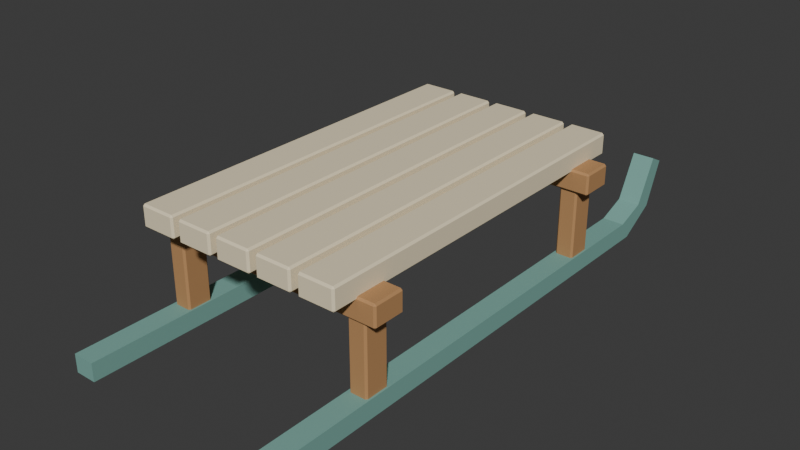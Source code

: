 # Source: source.blend  (saved by Blender 4.3.34; exported with 4.5.12 LTS)
import bpy
from mathutils import Matrix  # noqa: F401  (used for matrix-valued properties, if any)

bpy.ops.wm.read_factory_settings(use_empty=True)
scene = bpy.context.scene
scene.name = 'Scene'

# ---- collections
col_collection = bpy.data.collections.new('Collection'); scene.collection.children.link(col_collection)

# ---- materials (node trees are filled in below, after node groups)
mat_teal = bpy.data.materials.new('teal')
mat_teal.diffuse_color = (0.19, 0.4, 0.35, 1.0)
mat_honey = bpy.data.materials.new('honey')
mat_honey.diffuse_color = (0.48, 0.255, 0.105, 1.0)
mat_sand = bpy.data.materials.new('sand')
mat_sand.diffuse_color = (0.86, 0.75, 0.52, 1.0)

# ---- material node trees
mat_teal.use_nodes = True; mat_teal.node_tree.nodes.clear()
_N = mat_teal.node_tree.nodes; _L = mat_teal.node_tree.links
n0 = _N.new('ShaderNodeBsdfPrincipled'); n0.name = 'Principled BSDF'; n0.location = (10, 300)
n0.inputs[0].default_value = (0.19, 0.4, 0.35, 1.0)
n0.inputs[2].default_value = 0.83
n1 = _N.new('ShaderNodeOutputMaterial'); n1.name = 'Material Output'; n1.location = (300, 300)
_L.new(n0.outputs[0], n1.inputs[0])
n1.is_active_output = True
mat_honey.use_nodes = True; mat_honey.node_tree.nodes.clear()
_N = mat_honey.node_tree.nodes; _L = mat_honey.node_tree.links
n0 = _N.new('ShaderNodeBsdfPrincipled'); n0.name = 'Principled BSDF'; n0.location = (10, 300)
n0.inputs[0].default_value = (0.48, 0.255, 0.105, 1.0)
n0.inputs[2].default_value = 0.83
n1 = _N.new('ShaderNodeOutputMaterial'); n1.name = 'Material Output'; n1.location = (300, 300)
_L.new(n0.outputs[0], n1.inputs[0])
n1.is_active_output = True
mat_sand.use_nodes = True; mat_sand.node_tree.nodes.clear()
_N = mat_sand.node_tree.nodes; _L = mat_sand.node_tree.links
n0 = _N.new('ShaderNodeBsdfPrincipled'); n0.name = 'Principled BSDF'; n0.location = (10, 300)
n0.inputs[0].default_value = (0.86, 0.75, 0.52, 1.0)
n0.inputs[2].default_value = 0.83
n1 = _N.new('ShaderNodeOutputMaterial'); n1.name = 'Material Output'; n1.location = (300, 300)
_L.new(n0.outputs[0], n1.inputs[0])
n1.is_active_output = True

# ---- world
world_world = bpy.data.worlds.new('World'); scene.world = world_world
world_world.use_nodes = True; world_world.node_tree.nodes.clear()
_N = world_world.node_tree.nodes; _L = world_world.node_tree.links
n0 = _N.new('ShaderNodeOutputWorld'); n0.name = 'World Output'; n0.location = (300, 300)
n1 = _N.new('ShaderNodeBackground'); n1.name = 'Background'; n1.location = (10, 300)
n1.inputs[0].default_value = (0.05088, 0.05088, 0.05088, 1.0)
_L.new(n1.outputs[0], n0.inputs[0])
n0.is_active_output = True
world_world.color = (0.05088, 0.05088, 0.05088)
world_world.sun_shadow_jitter_overblur = 0.0

# ---- meshes
me_upturned_runner = bpy.data.meshes.new('Upturned runner')
me_upturned_runner.from_pydata([(-0.31, -0.76, 0.0), (-0.31, 0.61, 0.0), (-0.31, 0.71, 0.06), (-0.31, 0.76, 0.18), (-0.31, 0.72, 0.2), (-0.31, 0.66, 0.08), (-0.31, 0.58, 0.05), (-0.31, -0.76, 0.05), (-0.25, -0.76, 0.0), (-0.25, 0.61, 0.0), (-0.25, 0.71, 0.06), (-0.25, 0.76, 0.18), (-0.25, 0.72, 0.2), (-0.25, 0.66, 0.08), (-0.25, 0.58, 0.05), (-0.25, -0.76, 0.05)], [], [(7, 6, 5, 4, 3, 2, 1, 0), (8, 9, 10, 11, 12, 13, 14, 15), (0, 1, 9, 8), (1, 2, 10, 9), (2, 3, 11, 10), (3, 4, 12, 11), (4, 5, 13, 12), (5, 6, 14, 13), (6, 7, 15, 14), (7, 0, 8, 15)])
me_upturned_runner.materials.append(mat_teal)
me_upturned_runner.update()
me_upturned_runner_001 = bpy.data.meshes.new('Upturned runner.001')
me_upturned_runner_001.from_pydata([(0.25, -0.76, 0.0), (0.25, 0.61, 0.0), (0.25, 0.71, 0.06), (0.25, 0.76, 0.18), (0.25, 0.72, 0.2), (0.25, 0.66, 0.08), (0.25, 0.58, 0.05), (0.25, -0.76, 0.05), (0.31, -0.76, 0.0), (0.31, 0.61, 0.0), (0.31, 0.71, 0.06), (0.31, 0.76, 0.18), (0.31, 0.72, 0.2), (0.31, 0.66, 0.08), (0.31, 0.58, 0.05), (0.31, -0.76, 0.05)], [], [(7, 6, 5, 4, 3, 2, 1, 0), (8, 9, 10, 11, 12, 13, 14, 15), (0, 1, 9, 8), (1, 2, 10, 9), (2, 3, 11, 10), (3, 4, 12, 11), (4, 5, 13, 12), (5, 6, 14, 13), (6, 7, 15, 14), (7, 0, 8, 15)])
me_upturned_runner_001.materials.append(mat_teal)
me_upturned_runner_001.update()
me_cube_001 = bpy.data.meshes.new('Cube.001')
me_cube_001.from_pydata([(-0.3, -0.47, 0.04), (-0.3, -0.475, 0.045), (-0.305, -0.47, 0.045), (-0.3, -0.475, 0.275), (-0.3, -0.47, 0.28), (-0.305, -0.47, 0.275), (-0.3, -0.41, 0.04), (-0.305, -0.41, 0.045), (-0.3, -0.405, 0.045), (-0.3, -0.41, 0.28), (-0.3, -0.405, 0.275), (-0.305, -0.41, 0.275), (-0.26, -0.47, 0.04), (-0.255, -0.47, 0.045), (-0.26, -0.475, 0.045), (-0.26, -0.47, 0.28), (-0.26, -0.475, 0.275), (-0.255, -0.47, 0.275), (-0.26, -0.41, 0.04), (-0.26, -0.405, 0.045), (-0.255, -0.41, 0.045), (-0.26, -0.41, 0.28), (-0.255, -0.41, 0.275), (-0.26, -0.405, 0.275)], [], [(14, 16, 3, 1), (20, 22, 17, 13), (21, 9, 4, 15), (2, 5, 11, 7), (8, 10, 23, 19), (0, 1, 2), (3, 4, 5), (6, 7, 8), (9, 10, 11), (12, 13, 14), (15, 16, 17), (18, 19, 20), (21, 22, 23), (6, 0, 2, 7), (1, 3, 5, 2), (4, 9, 11, 5), (10, 8, 7, 11), (18, 6, 8, 19), (9, 21, 23, 10), (22, 20, 19, 23), (12, 18, 20, 13), (21, 15, 17, 22), (16, 14, 13, 17), (0, 12, 14, 1), (15, 4, 3, 16), (6, 18, 12, 0)])
_uv = me_cube_001.uv_layers.new(name='UVMap')
_uv.uv.foreach_set('vector', [0.3802, 0.775, 0.6198, 0.775, 0.6198, 0.975, 0.3802, 0.975, 0.3802, 0.5179, 0.6198, 0.5179, 0.6198, 0.7321, 0.3802, 0.7321, 0.65, 0.5179, 0.85, 0.5179, 0.85, 0.7321, 0.65, 0.7321, 0.3802, 0.01786, 0.6198, 0.01786, 0.6198, 0.2321, 0.3802, 0.2321, 0.3802, 0.275, 0.6198, 0.275, 0.6198, 0.475, 0.3802, 0.475, 0.15, 0.7321, 0.15, 0.75, 0.125, 0.7321, 0.6198, 0.975, 0.625, 0.975, 0.6198, 1.0, 0.15, 0.5179, 0.125, 0.5179, 0.15, 0.5, 0.625, 0.275, 0.6198, 0.275, 0.6198, 0.25, 0.35, 0.7321, 0.375, 0.7321, 0.35, 0.75, 0.625, 0.775, 0.6198, 0.775, 0.6198, 0.75, 0.35, 0.5179, 0.35, 0.5, 0.375, 0.5179, 0.625, 0.5179, 0.6198, 0.5179, 0.6198, 0.5, 0.15, 0.5179, 0.15, 0.7321, 0.125, 0.7321, 0.125, 0.5179, 0.3802, 0.0, 0.6198, 0.0, 0.6198, 0.01786, 0.3802, 0.01786, 0.625, 0.01786, 0.625, 0.2321, 0.6198, 0.2321, 0.6198, 0.01786, 0.6198, 0.275, 0.3802, 0.275, 0.3802, 0.2321, 0.6198, 0.2321, 0.35, 0.5179, 0.15, 0.5179, 0.15, 0.5, 0.35, 0.5, 0.625, 0.275, 0.625, 0.475, 0.6198, 0.475, 0.6198, 0.275, 0.6198, 0.5179, 0.3802, 0.5179, 0.3802, 0.475, 0.6198, 0.475, 0.35, 0.7321, 0.35, 0.5179, 0.3802, 0.5179, 0.3802, 0.7321, 0.65, 0.5179, 0.65, 0.7321, 0.6198, 0.7321, 0.6198, 0.5179, 0.6198, 0.775, 0.3802, 0.775, 0.3802, 0.7321, 0.6198, 0.7321, 0.15, 0.7321, 0.35, 0.7321, 0.35, 0.75, 0.15, 0.75, 0.625, 0.775, 0.625, 0.975, 0.6198, 0.975, 0.6198, 0.775, 0.15, 0.5179, 0.35, 0.5179, 0.35, 0.7321, 0.15, 0.7321])
me_cube_001.materials.append(mat_honey)
me_cube_001.update()
me_cube_002 = bpy.data.meshes.new('Cube.002')
me_cube_002.from_pydata([(-0.3, 0.33, 0.04), (-0.3, 0.325, 0.045), (-0.305, 0.33, 0.045), (-0.3, 0.325, 0.275), (-0.3, 0.33, 0.28), (-0.305, 0.33, 0.275), (-0.3, 0.39, 0.04), (-0.305, 0.39, 0.045), (-0.3, 0.395, 0.045), (-0.3, 0.39, 0.28), (-0.3, 0.395, 0.275), (-0.305, 0.39, 0.275), (-0.26, 0.33, 0.04), (-0.255, 0.33, 0.045), (-0.26, 0.325, 0.045), (-0.26, 0.33, 0.28), (-0.26, 0.325, 0.275), (-0.255, 0.33, 0.275), (-0.26, 0.39, 0.04), (-0.26, 0.395, 0.045), (-0.255, 0.39, 0.045), (-0.26, 0.39, 0.28), (-0.255, 0.39, 0.275), (-0.26, 0.395, 0.275)], [], [(14, 16, 3, 1), (20, 22, 17, 13), (21, 9, 4, 15), (2, 5, 11, 7), (8, 10, 23, 19), (0, 1, 2), (3, 4, 5), (6, 7, 8), (9, 10, 11), (12, 13, 14), (15, 16, 17), (18, 19, 20), (21, 22, 23), (6, 0, 2, 7), (1, 3, 5, 2), (4, 9, 11, 5), (10, 8, 7, 11), (18, 6, 8, 19), (9, 21, 23, 10), (22, 20, 19, 23), (12, 18, 20, 13), (21, 15, 17, 22), (16, 14, 13, 17), (0, 12, 14, 1), (15, 4, 3, 16), (6, 18, 12, 0)])
_uv = me_cube_002.uv_layers.new(name='UVMap')
_uv.uv.foreach_set('vector', [0.3802, 0.775, 0.6198, 0.775, 0.6198, 0.975, 0.3802, 0.975, 0.3802, 0.5179, 0.6198, 0.5179, 0.6198, 0.7321, 0.3802, 0.7321, 0.65, 0.5179, 0.85, 0.5179, 0.85, 0.7321, 0.65, 0.7321, 0.3802, 0.01786, 0.6198, 0.01786, 0.6198, 0.2321, 0.3802, 0.2321, 0.3802, 0.275, 0.6198, 0.275, 0.6198, 0.475, 0.3802, 0.475, 0.15, 0.7321, 0.15, 0.75, 0.125, 0.7321, 0.6198, 0.975, 0.625, 0.975, 0.6198, 1.0, 0.15, 0.5179, 0.125, 0.5179, 0.15, 0.5, 0.625, 0.275, 0.6198, 0.275, 0.6198, 0.25, 0.35, 0.7321, 0.375, 0.7321, 0.35, 0.75, 0.625, 0.775, 0.6198, 0.775, 0.6198, 0.75, 0.35, 0.5179, 0.35, 0.5, 0.375, 0.5179, 0.625, 0.5179, 0.6198, 0.5179, 0.6198, 0.5, 0.15, 0.5179, 0.15, 0.7321, 0.125, 0.7321, 0.125, 0.5179, 0.3802, 0.0, 0.6198, 0.0, 0.6198, 0.01786, 0.3802, 0.01786, 0.625, 0.01786, 0.625, 0.2321, 0.6198, 0.2321, 0.6198, 0.01786, 0.6198, 0.275, 0.3802, 0.275, 0.3802, 0.2321, 0.6198, 0.2321, 0.35, 0.5179, 0.15, 0.5179, 0.15, 0.5, 0.35, 0.5, 0.625, 0.275, 0.625, 0.475, 0.6198, 0.475, 0.6198, 0.275, 0.6198, 0.5179, 0.3802, 0.5179, 0.3802, 0.475, 0.6198, 0.475, 0.35, 0.7321, 0.35, 0.5179, 0.3802, 0.5179, 0.3802, 0.7321, 0.65, 0.5179, 0.65, 0.7321, 0.6198, 0.7321, 0.6198, 0.5179, 0.6198, 0.775, 0.3802, 0.775, 0.3802, 0.7321, 0.6198, 0.7321, 0.15, 0.7321, 0.35, 0.7321, 0.35, 0.75, 0.15, 0.75, 0.625, 0.775, 0.625, 0.975, 0.6198, 0.975, 0.6198, 0.775, 0.15, 0.5179, 0.35, 0.5179, 0.35, 0.7321, 0.15, 0.7321])
me_cube_002.materials.append(mat_honey)
me_cube_002.update()
me_cube_003 = bpy.data.meshes.new('Cube.003')
me_cube_003.from_pydata([(0.26, -0.47, 0.04), (0.26, -0.475, 0.045), (0.255, -0.47, 0.045), (0.26, -0.475, 0.275), (0.26, -0.47, 0.28), (0.255, -0.47, 0.275), (0.26, -0.41, 0.04), (0.255, -0.41, 0.045), (0.26, -0.405, 0.045), (0.26, -0.41, 0.28), (0.26, -0.405, 0.275), (0.255, -0.41, 0.275), (0.3, -0.47, 0.04), (0.305, -0.47, 0.045), (0.3, -0.475, 0.045), (0.3, -0.47, 0.28), (0.3, -0.475, 0.275), (0.305, -0.47, 0.275), (0.3, -0.41, 0.04), (0.3, -0.405, 0.045), (0.305, -0.41, 0.045), (0.3, -0.41, 0.28), (0.305, -0.41, 0.275), (0.3, -0.405, 0.275)], [], [(14, 16, 3, 1), (20, 22, 17, 13), (21, 9, 4, 15), (2, 5, 11, 7), (8, 10, 23, 19), (0, 1, 2), (3, 4, 5), (6, 7, 8), (9, 10, 11), (12, 13, 14), (15, 16, 17), (18, 19, 20), (21, 22, 23), (6, 0, 2, 7), (1, 3, 5, 2), (4, 9, 11, 5), (10, 8, 7, 11), (18, 6, 8, 19), (9, 21, 23, 10), (22, 20, 19, 23), (12, 18, 20, 13), (21, 15, 17, 22), (16, 14, 13, 17), (0, 12, 14, 1), (15, 4, 3, 16), (6, 18, 12, 0)])
_uv = me_cube_003.uv_layers.new(name='UVMap')
_uv.uv.foreach_set('vector', [0.3802, 0.775, 0.6198, 0.775, 0.6198, 0.975, 0.3802, 0.975, 0.3802, 0.5179, 0.6198, 0.5179, 0.6198, 0.7321, 0.3802, 0.7321, 0.65, 0.5179, 0.85, 0.5179, 0.85, 0.7321, 0.65, 0.7321, 0.3802, 0.01786, 0.6198, 0.01786, 0.6198, 0.2321, 0.3802, 0.2321, 0.3802, 0.275, 0.6198, 0.275, 0.6198, 0.475, 0.3802, 0.475, 0.15, 0.7321, 0.15, 0.75, 0.125, 0.7321, 0.6198, 0.975, 0.625, 0.975, 0.6198, 1.0, 0.15, 0.5179, 0.125, 0.5179, 0.15, 0.5, 0.625, 0.275, 0.6198, 0.275, 0.6198, 0.25, 0.35, 0.7321, 0.375, 0.7321, 0.35, 0.75, 0.625, 0.775, 0.6198, 0.775, 0.6198, 0.75, 0.35, 0.5179, 0.35, 0.5, 0.375, 0.5179, 0.625, 0.5179, 0.6198, 0.5179, 0.6198, 0.5, 0.15, 0.5179, 0.15, 0.7321, 0.125, 0.7321, 0.125, 0.5179, 0.3802, 0.0, 0.6198, 0.0, 0.6198, 0.01786, 0.3802, 0.01786, 0.625, 0.01786, 0.625, 0.2321, 0.6198, 0.2321, 0.6198, 0.01786, 0.6198, 0.275, 0.3802, 0.275, 0.3802, 0.2321, 0.6198, 0.2321, 0.35, 0.5179, 0.15, 0.5179, 0.15, 0.5, 0.35, 0.5, 0.625, 0.275, 0.625, 0.475, 0.6198, 0.475, 0.6198, 0.275, 0.6198, 0.5179, 0.3802, 0.5179, 0.3802, 0.475, 0.6198, 0.475, 0.35, 0.7321, 0.35, 0.5179, 0.3802, 0.5179, 0.3802, 0.7321, 0.65, 0.5179, 0.65, 0.7321, 0.6198, 0.7321, 0.6198, 0.5179, 0.6198, 0.775, 0.3802, 0.775, 0.3802, 0.7321, 0.6198, 0.7321, 0.15, 0.7321, 0.35, 0.7321, 0.35, 0.75, 0.15, 0.75, 0.625, 0.775, 0.625, 0.975, 0.6198, 0.975, 0.6198, 0.775, 0.15, 0.5179, 0.35, 0.5179, 0.35, 0.7321, 0.15, 0.7321])
me_cube_003.materials.append(mat_honey)
me_cube_003.update()
me_cube_004 = bpy.data.meshes.new('Cube.004')
me_cube_004.from_pydata([(0.26, 0.33, 0.04), (0.26, 0.325, 0.045), (0.255, 0.33, 0.045), (0.26, 0.325, 0.275), (0.26, 0.33, 0.28), (0.255, 0.33, 0.275), (0.26, 0.39, 0.04), (0.255, 0.39, 0.045), (0.26, 0.395, 0.045), (0.26, 0.39, 0.28), (0.26, 0.395, 0.275), (0.255, 0.39, 0.275), (0.3, 0.33, 0.04), (0.305, 0.33, 0.045), (0.3, 0.325, 0.045), (0.3, 0.33, 0.28), (0.3, 0.325, 0.275), (0.305, 0.33, 0.275), (0.3, 0.39, 0.04), (0.3, 0.395, 0.045), (0.305, 0.39, 0.045), (0.3, 0.39, 0.28), (0.305, 0.39, 0.275), (0.3, 0.395, 0.275)], [], [(14, 16, 3, 1), (20, 22, 17, 13), (21, 9, 4, 15), (2, 5, 11, 7), (8, 10, 23, 19), (0, 1, 2), (3, 4, 5), (6, 7, 8), (9, 10, 11), (12, 13, 14), (15, 16, 17), (18, 19, 20), (21, 22, 23), (6, 0, 2, 7), (1, 3, 5, 2), (4, 9, 11, 5), (10, 8, 7, 11), (18, 6, 8, 19), (9, 21, 23, 10), (22, 20, 19, 23), (12, 18, 20, 13), (21, 15, 17, 22), (16, 14, 13, 17), (0, 12, 14, 1), (15, 4, 3, 16), (6, 18, 12, 0)])
_uv = me_cube_004.uv_layers.new(name='UVMap')
_uv.uv.foreach_set('vector', [0.3802, 0.775, 0.6198, 0.775, 0.6198, 0.975, 0.3802, 0.975, 0.3802, 0.5179, 0.6198, 0.5179, 0.6198, 0.7321, 0.3802, 0.7321, 0.65, 0.5179, 0.85, 0.5179, 0.85, 0.7321, 0.65, 0.7321, 0.3802, 0.01786, 0.6198, 0.01786, 0.6198, 0.2321, 0.3802, 0.2321, 0.3802, 0.275, 0.6198, 0.275, 0.6198, 0.475, 0.3802, 0.475, 0.15, 0.7321, 0.15, 0.75, 0.125, 0.7321, 0.6198, 0.975, 0.625, 0.975, 0.6198, 1.0, 0.15, 0.5179, 0.125, 0.5179, 0.15, 0.5, 0.625, 0.275, 0.6198, 0.275, 0.6198, 0.25, 0.35, 0.7321, 0.375, 0.7321, 0.35, 0.75, 0.625, 0.775, 0.6198, 0.775, 0.6198, 0.75, 0.35, 0.5179, 0.35, 0.5, 0.375, 0.5179, 0.625, 0.5179, 0.6198, 0.5179, 0.6198, 0.5, 0.15, 0.5179, 0.15, 0.7321, 0.125, 0.7321, 0.125, 0.5179, 0.3802, 0.0, 0.6198, 0.0, 0.6198, 0.01786, 0.3802, 0.01786, 0.625, 0.01786, 0.625, 0.2321, 0.6198, 0.2321, 0.6198, 0.01786, 0.6198, 0.275, 0.3802, 0.275, 0.3802, 0.2321, 0.6198, 0.2321, 0.35, 0.5179, 0.15, 0.5179, 0.15, 0.5, 0.35, 0.5, 0.625, 0.275, 0.625, 0.475, 0.6198, 0.475, 0.6198, 0.275, 0.6198, 0.5179, 0.3802, 0.5179, 0.3802, 0.475, 0.6198, 0.475, 0.35, 0.7321, 0.35, 0.5179, 0.3802, 0.5179, 0.3802, 0.7321, 0.65, 0.5179, 0.65, 0.7321, 0.6198, 0.7321, 0.6198, 0.5179, 0.6198, 0.775, 0.3802, 0.775, 0.3802, 0.7321, 0.6198, 0.7321, 0.15, 0.7321, 0.35, 0.7321, 0.35, 0.75, 0.15, 0.75, 0.625, 0.775, 0.625, 0.975, 0.6198, 0.975, 0.6198, 0.775, 0.15, 0.5179, 0.35, 0.5179, 0.35, 0.7321, 0.15, 0.7321])
me_cube_004.materials.append(mat_honey)
me_cube_004.update()
me_cube_005 = bpy.data.meshes.new('Cube.005')
me_cube_005.from_pydata([(-0.335, -0.48, 0.24), (-0.335, -0.485, 0.245), (-0.34, -0.48, 0.245), (-0.335, -0.485, 0.295), (-0.335, -0.48, 0.3), (-0.34, -0.48, 0.295), (-0.335, -0.4, 0.24), (-0.34, -0.4, 0.245), (-0.335, -0.395, 0.245), (-0.335, -0.4, 0.3), (-0.335, -0.395, 0.295), (-0.34, -0.4, 0.295), (0.335, -0.48, 0.24), (0.34, -0.48, 0.245), (0.335, -0.485, 0.245), (0.335, -0.48, 0.3), (0.335, -0.485, 0.295), (0.34, -0.48, 0.295), (0.335, -0.4, 0.24), (0.335, -0.395, 0.245), (0.34, -0.4, 0.245), (0.335, -0.4, 0.3), (0.34, -0.4, 0.295), (0.335, -0.395, 0.295)], [], [(14, 16, 3, 1), (20, 22, 17, 13), (21, 9, 4, 15), (2, 5, 11, 7), (8, 10, 23, 19), (0, 1, 2), (3, 4, 5), (6, 7, 8), (9, 10, 11), (12, 13, 14), (15, 16, 17), (18, 19, 20), (21, 22, 23), (6, 0, 2, 7), (1, 3, 5, 2), (4, 9, 11, 5), (10, 8, 7, 11), (18, 6, 8, 19), (9, 21, 23, 10), (22, 20, 19, 23), (12, 18, 20, 13), (21, 15, 17, 22), (16, 14, 13, 17), (0, 12, 14, 1), (15, 4, 3, 16), (6, 18, 12, 0)])
_uv = me_cube_005.uv_layers.new(name='UVMap')
_uv.uv.foreach_set('vector', [0.3958, 0.7518, 0.6042, 0.7518, 0.6042, 0.9982, 0.3958, 0.9982, 0.3958, 0.5139, 0.6042, 0.5139, 0.6042, 0.7361, 0.3958, 0.7361, 0.6268, 0.5139, 0.8732, 0.5139, 0.8732, 0.7361, 0.6268, 0.7361, 0.3958, 0.01389, 0.6042, 0.01389, 0.6042, 0.2361, 0.3958, 0.2361, 0.3958, 0.2518, 0.6042, 0.2518, 0.6042, 0.4982, 0.3958, 0.4982, 0.1268, 0.7361, 0.1268, 0.75, 0.125, 0.7361, 0.6042, 0.9982, 0.625, 0.9982, 0.6042, 1.0, 0.1268, 0.5139, 0.125, 0.5139, 0.1268, 0.5, 0.625, 0.2518, 0.6042, 0.2518, 0.6042, 0.25, 0.3732, 0.7361, 0.375, 0.7361, 0.3732, 0.75, 0.625, 0.7518, 0.6042, 0.7518, 0.6042, 0.75, 0.3732, 0.5139, 0.3732, 0.5, 0.375, 0.5139, 0.625, 0.5139, 0.6042, 0.5139, 0.6042, 0.5, 0.1268, 0.5139, 0.1268, 0.7361, 0.125, 0.7361, 0.125, 0.5139, 0.3958, 0.0, 0.6042, 0.0, 0.6042, 0.01389, 0.3958, 0.01389, 0.625, 0.01389, 0.625, 0.2361, 0.6042, 0.2361, 0.6042, 0.01389, 0.6042, 0.2518, 0.3958, 0.2518, 0.3958, 0.2361, 0.6042, 0.2361, 0.3732, 0.5139, 0.1268, 0.5139, 0.1268, 0.5, 0.3732, 0.5, 0.625, 0.2518, 0.625, 0.4982, 0.6042, 0.4982, 0.6042, 0.2518, 0.6042, 0.5139, 0.3958, 0.5139, 0.3958, 0.4982, 0.6042, 0.4982, 0.3732, 0.7361, 0.3732, 0.5139, 0.3958, 0.5139, 0.3958, 0.7361, 0.6268, 0.5139, 0.6268, 0.7361, 0.6042, 0.7361, 0.6042, 0.5139, 0.6042, 0.7518, 0.3958, 0.7518, 0.3958, 0.7361, 0.6042, 0.7361, 0.1268, 0.7361, 0.3732, 0.7361, 0.3732, 0.75, 0.1268, 0.75, 0.625, 0.7518, 0.625, 0.9982, 0.6042, 0.9982, 0.6042, 0.7518, 0.1268, 0.5139, 0.3732, 0.5139, 0.3732, 0.7361, 0.1268, 0.7361])
me_cube_005.materials.append(mat_honey)
me_cube_005.update()
me_cube_006 = bpy.data.meshes.new('Cube.006')
me_cube_006.from_pydata([(-0.335, 0.32, 0.24), (-0.335, 0.315, 0.245), (-0.34, 0.32, 0.245), (-0.335, 0.315, 0.295), (-0.335, 0.32, 0.3), (-0.34, 0.32, 0.295), (-0.335, 0.4, 0.24), (-0.34, 0.4, 0.245), (-0.335, 0.405, 0.245), (-0.335, 0.4, 0.3), (-0.335, 0.405, 0.295), (-0.34, 0.4, 0.295), (0.335, 0.32, 0.24), (0.34, 0.32, 0.245), (0.335, 0.315, 0.245), (0.335, 0.32, 0.3), (0.335, 0.315, 0.295), (0.34, 0.32, 0.295), (0.335, 0.4, 0.24), (0.335, 0.405, 0.245), (0.34, 0.4, 0.245), (0.335, 0.4, 0.3), (0.34, 0.4, 0.295), (0.335, 0.405, 0.295)], [], [(14, 16, 3, 1), (20, 22, 17, 13), (21, 9, 4, 15), (2, 5, 11, 7), (8, 10, 23, 19), (0, 1, 2), (3, 4, 5), (6, 7, 8), (9, 10, 11), (12, 13, 14), (15, 16, 17), (18, 19, 20), (21, 22, 23), (6, 0, 2, 7), (1, 3, 5, 2), (4, 9, 11, 5), (10, 8, 7, 11), (18, 6, 8, 19), (9, 21, 23, 10), (22, 20, 19, 23), (12, 18, 20, 13), (21, 15, 17, 22), (16, 14, 13, 17), (0, 12, 14, 1), (15, 4, 3, 16), (6, 18, 12, 0)])
_uv = me_cube_006.uv_layers.new(name='UVMap')
_uv.uv.foreach_set('vector', [0.3958, 0.7518, 0.6042, 0.7518, 0.6042, 0.9982, 0.3958, 0.9982, 0.3958, 0.5139, 0.6042, 0.5139, 0.6042, 0.7361, 0.3958, 0.7361, 0.6268, 0.5139, 0.8732, 0.5139, 0.8732, 0.7361, 0.6268, 0.7361, 0.3958, 0.01389, 0.6042, 0.01389, 0.6042, 0.2361, 0.3958, 0.2361, 0.3958, 0.2518, 0.6042, 0.2518, 0.6042, 0.4982, 0.3958, 0.4982, 0.1268, 0.7361, 0.1268, 0.75, 0.125, 0.7361, 0.6042, 0.9982, 0.625, 0.9982, 0.6042, 1.0, 0.1268, 0.5139, 0.125, 0.5139, 0.1268, 0.5, 0.625, 0.2518, 0.6042, 0.2518, 0.6042, 0.25, 0.3732, 0.7361, 0.375, 0.7361, 0.3732, 0.75, 0.625, 0.7518, 0.6042, 0.7518, 0.6042, 0.75, 0.3732, 0.5139, 0.3732, 0.5, 0.375, 0.5139, 0.625, 0.5139, 0.6042, 0.5139, 0.6042, 0.5, 0.1268, 0.5139, 0.1268, 0.7361, 0.125, 0.7361, 0.125, 0.5139, 0.3958, 0.0, 0.6042, 0.0, 0.6042, 0.01389, 0.3958, 0.01389, 0.625, 0.01389, 0.625, 0.2361, 0.6042, 0.2361, 0.6042, 0.01389, 0.6042, 0.2518, 0.3958, 0.2518, 0.3958, 0.2361, 0.6042, 0.2361, 0.3732, 0.5139, 0.1268, 0.5139, 0.1268, 0.5, 0.3732, 0.5, 0.625, 0.2518, 0.625, 0.4982, 0.6042, 0.4982, 0.6042, 0.2518, 0.6042, 0.5139, 0.3958, 0.5139, 0.3958, 0.4982, 0.6042, 0.4982, 0.3732, 0.7361, 0.3732, 0.5139, 0.3958, 0.5139, 0.3958, 0.7361, 0.6268, 0.5139, 0.6268, 0.7361, 0.6042, 0.7361, 0.6042, 0.5139, 0.6042, 0.7518, 0.3958, 0.7518, 0.3958, 0.7361, 0.6042, 0.7361, 0.1268, 0.7361, 0.3732, 0.7361, 0.3732, 0.75, 0.1268, 0.75, 0.625, 0.7518, 0.625, 0.9982, 0.6042, 0.9982, 0.6042, 0.7518, 0.1268, 0.5139, 0.3732, 0.5139, 0.3732, 0.7361, 0.1268, 0.7361])
me_cube_006.materials.append(mat_honey)
me_cube_006.update()
me_cube_007 = bpy.data.meshes.new('Cube.007')
me_cube_007.from_pydata([(-0.285, -0.545, 0.29), (-0.285, -0.55, 0.295), (-0.29, -0.545, 0.295), (-0.285, -0.55, 0.345), (-0.285, -0.545, 0.35), (-0.29, -0.545, 0.345), (-0.285, 0.465, 0.29), (-0.29, 0.465, 0.295), (-0.285, 0.47, 0.295), (-0.285, 0.465, 0.35), (-0.285, 0.47, 0.345), (-0.29, 0.465, 0.345), (-0.195, -0.545, 0.29), (-0.19, -0.545, 0.295), (-0.195, -0.55, 0.295), (-0.195, -0.545, 0.35), (-0.195, -0.55, 0.345), (-0.19, -0.545, 0.345), (-0.195, 0.465, 0.29), (-0.195, 0.47, 0.295), (-0.19, 0.465, 0.295), (-0.195, 0.465, 0.35), (-0.19, 0.465, 0.345), (-0.195, 0.47, 0.345)], [], [(14, 16, 3, 1), (20, 22, 17, 13), (21, 9, 4, 15), (2, 5, 11, 7), (8, 10, 23, 19), (0, 1, 2), (3, 4, 5), (6, 7, 8), (9, 10, 11), (12, 13, 14), (15, 16, 17), (18, 19, 20), (21, 22, 23), (6, 0, 2, 7), (1, 3, 5, 2), (4, 9, 11, 5), (10, 8, 7, 11), (18, 6, 8, 19), (9, 21, 23, 10), (22, 20, 19, 23), (12, 18, 20, 13), (21, 15, 17, 22), (16, 14, 13, 17), (0, 12, 14, 1), (15, 4, 3, 16), (6, 18, 12, 0)])
_uv = me_cube_007.uv_layers.new(name='UVMap')
_uv.uv.foreach_set('vector', [0.3958, 0.7625, 0.6042, 0.7625, 0.6042, 0.9875, 0.3958, 0.9875, 0.3958, 0.5012, 0.6042, 0.5012, 0.6042, 0.7488, 0.3958, 0.7488, 0.6375, 0.5012, 0.8625, 0.5012, 0.8625, 0.7488, 0.6375, 0.7488, 0.3958, 0.001225, 0.6042, 0.001225, 0.6042, 0.2488, 0.3958, 0.2488, 0.3958, 0.2625, 0.6042, 0.2625, 0.6042, 0.4875, 0.3958, 0.4875, 0.1375, 0.7488, 0.1375, 0.75, 0.125, 0.7488, 0.6042, 0.9875, 0.625, 0.9875, 0.6042, 1.0, 0.1375, 0.5012, 0.125, 0.5012, 0.1375, 0.5, 0.625, 0.2625, 0.6042, 0.2625, 0.6042, 0.25, 0.3625, 0.7488, 0.375, 0.7488, 0.3625, 0.75, 0.625, 0.7625, 0.6042, 0.7625, 0.6042, 0.75, 0.3625, 0.5012, 0.3625, 0.5, 0.375, 0.5012, 0.625, 0.5012, 0.6042, 0.5012, 0.6042, 0.5, 0.1375, 0.5012, 0.1375, 0.7488, 0.125, 0.7488, 0.125, 0.5012, 0.3958, 0.0, 0.6042, 0.0, 0.6042, 0.001225, 0.3958, 0.001225, 0.625, 0.001225, 0.625, 0.2488, 0.6042, 0.2488, 0.6042, 0.001225, 0.6042, 0.2625, 0.3958, 0.2625, 0.3958, 0.2488, 0.6042, 0.2488, 0.3625, 0.5012, 0.1375, 0.5012, 0.1375, 0.5, 0.3625, 0.5, 0.625, 0.2625, 0.625, 0.4875, 0.6042, 0.4875, 0.6042, 0.2625, 0.6042, 0.5012, 0.3958, 0.5012, 0.3958, 0.4875, 0.6042, 0.4875, 0.3625, 0.7488, 0.3625, 0.5012, 0.3958, 0.5012, 0.3958, 0.7488, 0.6375, 0.5012, 0.6375, 0.7488, 0.6042, 0.7488, 0.6042, 0.5012, 0.6042, 0.7625, 0.3958, 0.7625, 0.3958, 0.7488, 0.6042, 0.7488, 0.1375, 0.7488, 0.3625, 0.7488, 0.3625, 0.75, 0.1375, 0.75, 0.625, 0.7625, 0.625, 0.9875, 0.6042, 0.9875, 0.6042, 0.7625, 0.1375, 0.5012, 0.3625, 0.5012, 0.3625, 0.7488, 0.1375, 0.7488])
me_cube_007.materials.append(mat_sand)
me_cube_007.update()
me_cube_008 = bpy.data.meshes.new('Cube.008')
me_cube_008.from_pydata([(-0.165, -0.545, 0.29), (-0.165, -0.55, 0.295), (-0.17, -0.545, 0.295), (-0.165, -0.55, 0.345), (-0.165, -0.545, 0.35), (-0.17, -0.545, 0.345), (-0.165, 0.465, 0.29), (-0.17, 0.465, 0.295), (-0.165, 0.47, 0.295), (-0.165, 0.465, 0.35), (-0.165, 0.47, 0.345), (-0.17, 0.465, 0.345), (-0.075, -0.545, 0.29), (-0.07, -0.545, 0.295), (-0.075, -0.55, 0.295), (-0.075, -0.545, 0.35), (-0.075, -0.55, 0.345), (-0.07, -0.545, 0.345), (-0.075, 0.465, 0.29), (-0.075, 0.47, 0.295), (-0.07, 0.465, 0.295), (-0.075, 0.465, 0.35), (-0.07, 0.465, 0.345), (-0.075, 0.47, 0.345)], [], [(14, 16, 3, 1), (20, 22, 17, 13), (21, 9, 4, 15), (2, 5, 11, 7), (8, 10, 23, 19), (0, 1, 2), (3, 4, 5), (6, 7, 8), (9, 10, 11), (12, 13, 14), (15, 16, 17), (18, 19, 20), (21, 22, 23), (6, 0, 2, 7), (1, 3, 5, 2), (4, 9, 11, 5), (10, 8, 7, 11), (18, 6, 8, 19), (9, 21, 23, 10), (22, 20, 19, 23), (12, 18, 20, 13), (21, 15, 17, 22), (16, 14, 13, 17), (0, 12, 14, 1), (15, 4, 3, 16), (6, 18, 12, 0)])
_uv = me_cube_008.uv_layers.new(name='UVMap')
_uv.uv.foreach_set('vector', [0.3958, 0.7625, 0.6042, 0.7625, 0.6042, 0.9875, 0.3958, 0.9875, 0.3958, 0.5012, 0.6042, 0.5012, 0.6042, 0.7488, 0.3958, 0.7488, 0.6375, 0.5012, 0.8625, 0.5012, 0.8625, 0.7488, 0.6375, 0.7488, 0.3958, 0.001225, 0.6042, 0.001225, 0.6042, 0.2488, 0.3958, 0.2488, 0.3958, 0.2625, 0.6042, 0.2625, 0.6042, 0.4875, 0.3958, 0.4875, 0.1375, 0.7488, 0.1375, 0.75, 0.125, 0.7488, 0.6042, 0.9875, 0.625, 0.9875, 0.6042, 1.0, 0.1375, 0.5012, 0.125, 0.5012, 0.1375, 0.5, 0.625, 0.2625, 0.6042, 0.2625, 0.6042, 0.25, 0.3625, 0.7488, 0.375, 0.7488, 0.3625, 0.75, 0.625, 0.7625, 0.6042, 0.7625, 0.6042, 0.75, 0.3625, 0.5012, 0.3625, 0.5, 0.375, 0.5012, 0.625, 0.5012, 0.6042, 0.5012, 0.6042, 0.5, 0.1375, 0.5012, 0.1375, 0.7488, 0.125, 0.7488, 0.125, 0.5012, 0.3958, 0.0, 0.6042, 0.0, 0.6042, 0.001225, 0.3958, 0.001225, 0.625, 0.001225, 0.625, 0.2488, 0.6042, 0.2488, 0.6042, 0.001225, 0.6042, 0.2625, 0.3958, 0.2625, 0.3958, 0.2488, 0.6042, 0.2488, 0.3625, 0.5012, 0.1375, 0.5012, 0.1375, 0.5, 0.3625, 0.5, 0.625, 0.2625, 0.625, 0.4875, 0.6042, 0.4875, 0.6042, 0.2625, 0.6042, 0.5012, 0.3958, 0.5012, 0.3958, 0.4875, 0.6042, 0.4875, 0.3625, 0.7488, 0.3625, 0.5012, 0.3958, 0.5012, 0.3958, 0.7488, 0.6375, 0.5012, 0.6375, 0.7488, 0.6042, 0.7488, 0.6042, 0.5012, 0.6042, 0.7625, 0.3958, 0.7625, 0.3958, 0.7488, 0.6042, 0.7488, 0.1375, 0.7488, 0.3625, 0.7488, 0.3625, 0.75, 0.1375, 0.75, 0.625, 0.7625, 0.625, 0.9875, 0.6042, 0.9875, 0.6042, 0.7625, 0.1375, 0.5012, 0.3625, 0.5012, 0.3625, 0.7488, 0.1375, 0.7488])
me_cube_008.materials.append(mat_sand)
me_cube_008.update()
me_cube_009 = bpy.data.meshes.new('Cube.009')
me_cube_009.from_pydata([(-0.045, -0.545, 0.29), (-0.045, -0.55, 0.295), (-0.05, -0.545, 0.295), (-0.045, -0.55, 0.345), (-0.045, -0.545, 0.35), (-0.05, -0.545, 0.345), (-0.045, 0.465, 0.29), (-0.05, 0.465, 0.295), (-0.045, 0.47, 0.295), (-0.045, 0.465, 0.35), (-0.045, 0.47, 0.345), (-0.05, 0.465, 0.345), (0.045, -0.545, 0.29), (0.05, -0.545, 0.295), (0.045, -0.55, 0.295), (0.045, -0.545, 0.35), (0.045, -0.55, 0.345), (0.05, -0.545, 0.345), (0.045, 0.465, 0.29), (0.045, 0.47, 0.295), (0.05, 0.465, 0.295), (0.045, 0.465, 0.35), (0.05, 0.465, 0.345), (0.045, 0.47, 0.345)], [], [(14, 16, 3, 1), (20, 22, 17, 13), (21, 9, 4, 15), (2, 5, 11, 7), (8, 10, 23, 19), (0, 1, 2), (3, 4, 5), (6, 7, 8), (9, 10, 11), (12, 13, 14), (15, 16, 17), (18, 19, 20), (21, 22, 23), (6, 0, 2, 7), (1, 3, 5, 2), (4, 9, 11, 5), (10, 8, 7, 11), (18, 6, 8, 19), (9, 21, 23, 10), (22, 20, 19, 23), (12, 18, 20, 13), (21, 15, 17, 22), (16, 14, 13, 17), (0, 12, 14, 1), (15, 4, 3, 16), (6, 18, 12, 0)])
_uv = me_cube_009.uv_layers.new(name='UVMap')
_uv.uv.foreach_set('vector', [0.3958, 0.7625, 0.6042, 0.7625, 0.6042, 0.9875, 0.3958, 0.9875, 0.3958, 0.5012, 0.6042, 0.5012, 0.6042, 0.7488, 0.3958, 0.7488, 0.6375, 0.5012, 0.8625, 0.5012, 0.8625, 0.7488, 0.6375, 0.7488, 0.3958, 0.001225, 0.6042, 0.001225, 0.6042, 0.2488, 0.3958, 0.2488, 0.3958, 0.2625, 0.6042, 0.2625, 0.6042, 0.4875, 0.3958, 0.4875, 0.1375, 0.7488, 0.1375, 0.75, 0.125, 0.7488, 0.6042, 0.9875, 0.625, 0.9875, 0.6042, 1.0, 0.1375, 0.5012, 0.125, 0.5012, 0.1375, 0.5, 0.625, 0.2625, 0.6042, 0.2625, 0.6042, 0.25, 0.3625, 0.7488, 0.375, 0.7488, 0.3625, 0.75, 0.625, 0.7625, 0.6042, 0.7625, 0.6042, 0.75, 0.3625, 0.5012, 0.3625, 0.5, 0.375, 0.5012, 0.625, 0.5012, 0.6042, 0.5012, 0.6042, 0.5, 0.1375, 0.5012, 0.1375, 0.7488, 0.125, 0.7488, 0.125, 0.5012, 0.3958, 0.0, 0.6042, 0.0, 0.6042, 0.001225, 0.3958, 0.001225, 0.625, 0.001225, 0.625, 0.2488, 0.6042, 0.2488, 0.6042, 0.001225, 0.6042, 0.2625, 0.3958, 0.2625, 0.3958, 0.2488, 0.6042, 0.2488, 0.3625, 0.5012, 0.1375, 0.5012, 0.1375, 0.5, 0.3625, 0.5, 0.625, 0.2625, 0.625, 0.4875, 0.6042, 0.4875, 0.6042, 0.2625, 0.6042, 0.5012, 0.3958, 0.5012, 0.3958, 0.4875, 0.6042, 0.4875, 0.3625, 0.7488, 0.3625, 0.5012, 0.3958, 0.5012, 0.3958, 0.7488, 0.6375, 0.5012, 0.6375, 0.7488, 0.6042, 0.7488, 0.6042, 0.5012, 0.6042, 0.7625, 0.3958, 0.7625, 0.3958, 0.7488, 0.6042, 0.7488, 0.1375, 0.7488, 0.3625, 0.7488, 0.3625, 0.75, 0.1375, 0.75, 0.625, 0.7625, 0.625, 0.9875, 0.6042, 0.9875, 0.6042, 0.7625, 0.1375, 0.5012, 0.3625, 0.5012, 0.3625, 0.7488, 0.1375, 0.7488])
me_cube_009.materials.append(mat_sand)
me_cube_009.update()
me_cube_010 = bpy.data.meshes.new('Cube.010')
me_cube_010.from_pydata([(0.075, -0.545, 0.29), (0.075, -0.55, 0.295), (0.07, -0.545, 0.295), (0.075, -0.55, 0.345), (0.075, -0.545, 0.35), (0.07, -0.545, 0.345), (0.075, 0.465, 0.29), (0.07, 0.465, 0.295), (0.075, 0.47, 0.295), (0.075, 0.465, 0.35), (0.075, 0.47, 0.345), (0.07, 0.465, 0.345), (0.165, -0.545, 0.29), (0.17, -0.545, 0.295), (0.165, -0.55, 0.295), (0.165, -0.545, 0.35), (0.165, -0.55, 0.345), (0.17, -0.545, 0.345), (0.165, 0.465, 0.29), (0.165, 0.47, 0.295), (0.17, 0.465, 0.295), (0.165, 0.465, 0.35), (0.17, 0.465, 0.345), (0.165, 0.47, 0.345)], [], [(14, 16, 3, 1), (20, 22, 17, 13), (21, 9, 4, 15), (2, 5, 11, 7), (8, 10, 23, 19), (0, 1, 2), (3, 4, 5), (6, 7, 8), (9, 10, 11), (12, 13, 14), (15, 16, 17), (18, 19, 20), (21, 22, 23), (6, 0, 2, 7), (1, 3, 5, 2), (4, 9, 11, 5), (10, 8, 7, 11), (18, 6, 8, 19), (9, 21, 23, 10), (22, 20, 19, 23), (12, 18, 20, 13), (21, 15, 17, 22), (16, 14, 13, 17), (0, 12, 14, 1), (15, 4, 3, 16), (6, 18, 12, 0)])
_uv = me_cube_010.uv_layers.new(name='UVMap')
_uv.uv.foreach_set('vector', [0.3958, 0.7625, 0.6042, 0.7625, 0.6042, 0.9875, 0.3958, 0.9875, 0.3958, 0.5012, 0.6042, 0.5012, 0.6042, 0.7488, 0.3958, 0.7488, 0.6375, 0.5012, 0.8625, 0.5012, 0.8625, 0.7488, 0.6375, 0.7488, 0.3958, 0.001225, 0.6042, 0.001225, 0.6042, 0.2488, 0.3958, 0.2488, 0.3958, 0.2625, 0.6042, 0.2625, 0.6042, 0.4875, 0.3958, 0.4875, 0.1375, 0.7488, 0.1375, 0.75, 0.125, 0.7488, 0.6042, 0.9875, 0.625, 0.9875, 0.6042, 1.0, 0.1375, 0.5012, 0.125, 0.5012, 0.1375, 0.5, 0.625, 0.2625, 0.6042, 0.2625, 0.6042, 0.25, 0.3625, 0.7488, 0.375, 0.7488, 0.3625, 0.75, 0.625, 0.7625, 0.6042, 0.7625, 0.6042, 0.75, 0.3625, 0.5012, 0.3625, 0.5, 0.375, 0.5012, 0.625, 0.5012, 0.6042, 0.5012, 0.6042, 0.5, 0.1375, 0.5012, 0.1375, 0.7488, 0.125, 0.7488, 0.125, 0.5012, 0.3958, 0.0, 0.6042, 0.0, 0.6042, 0.001225, 0.3958, 0.001225, 0.625, 0.001225, 0.625, 0.2488, 0.6042, 0.2488, 0.6042, 0.001225, 0.6042, 0.2625, 0.3958, 0.2625, 0.3958, 0.2488, 0.6042, 0.2488, 0.3625, 0.5012, 0.1375, 0.5012, 0.1375, 0.5, 0.3625, 0.5, 0.625, 0.2625, 0.625, 0.4875, 0.6042, 0.4875, 0.6042, 0.2625, 0.6042, 0.5012, 0.3958, 0.5012, 0.3958, 0.4875, 0.6042, 0.4875, 0.3625, 0.7488, 0.3625, 0.5012, 0.3958, 0.5012, 0.3958, 0.7488, 0.6375, 0.5012, 0.6375, 0.7488, 0.6042, 0.7488, 0.6042, 0.5012, 0.6042, 0.7625, 0.3958, 0.7625, 0.3958, 0.7488, 0.6042, 0.7488, 0.1375, 0.7488, 0.3625, 0.7488, 0.3625, 0.75, 0.1375, 0.75, 0.625, 0.7625, 0.625, 0.9875, 0.6042, 0.9875, 0.6042, 0.7625, 0.1375, 0.5012, 0.3625, 0.5012, 0.3625, 0.7488, 0.1375, 0.7488])
me_cube_010.materials.append(mat_sand)
me_cube_010.update()
me_cube_011 = bpy.data.meshes.new('Cube.011')
me_cube_011.from_pydata([(0.195, -0.545, 0.29), (0.195, -0.55, 0.295), (0.19, -0.545, 0.295), (0.195, -0.55, 0.345), (0.195, -0.545, 0.35), (0.19, -0.545, 0.345), (0.195, 0.465, 0.29), (0.19, 0.465, 0.295), (0.195, 0.47, 0.295), (0.195, 0.465, 0.35), (0.195, 0.47, 0.345), (0.19, 0.465, 0.345), (0.285, -0.545, 0.29), (0.29, -0.545, 0.295), (0.285, -0.55, 0.295), (0.285, -0.545, 0.35), (0.285, -0.55, 0.345), (0.29, -0.545, 0.345), (0.285, 0.465, 0.29), (0.285, 0.47, 0.295), (0.29, 0.465, 0.295), (0.285, 0.465, 0.35), (0.29, 0.465, 0.345), (0.285, 0.47, 0.345)], [], [(14, 16, 3, 1), (20, 22, 17, 13), (21, 9, 4, 15), (2, 5, 11, 7), (8, 10, 23, 19), (0, 1, 2), (3, 4, 5), (6, 7, 8), (9, 10, 11), (12, 13, 14), (15, 16, 17), (18, 19, 20), (21, 22, 23), (6, 0, 2, 7), (1, 3, 5, 2), (4, 9, 11, 5), (10, 8, 7, 11), (18, 6, 8, 19), (9, 21, 23, 10), (22, 20, 19, 23), (12, 18, 20, 13), (21, 15, 17, 22), (16, 14, 13, 17), (0, 12, 14, 1), (15, 4, 3, 16), (6, 18, 12, 0)])
_uv = me_cube_011.uv_layers.new(name='UVMap')
_uv.uv.foreach_set('vector', [0.3958, 0.7625, 0.6042, 0.7625, 0.6042, 0.9875, 0.3958, 0.9875, 0.3958, 0.5012, 0.6042, 0.5012, 0.6042, 0.7488, 0.3958, 0.7488, 0.6375, 0.5012, 0.8625, 0.5012, 0.8625, 0.7488, 0.6375, 0.7488, 0.3958, 0.001225, 0.6042, 0.001225, 0.6042, 0.2488, 0.3958, 0.2488, 0.3958, 0.2625, 0.6042, 0.2625, 0.6042, 0.4875, 0.3958, 0.4875, 0.1375, 0.7488, 0.1375, 0.75, 0.125, 0.7488, 0.6042, 0.9875, 0.625, 0.9875, 0.6042, 1.0, 0.1375, 0.5012, 0.125, 0.5012, 0.1375, 0.5, 0.625, 0.2625, 0.6042, 0.2625, 0.6042, 0.25, 0.3625, 0.7488, 0.375, 0.7488, 0.3625, 0.75, 0.625, 0.7625, 0.6042, 0.7625, 0.6042, 0.75, 0.3625, 0.5012, 0.3625, 0.5, 0.375, 0.5012, 0.625, 0.5012, 0.6042, 0.5012, 0.6042, 0.5, 0.1375, 0.5012, 0.1375, 0.7488, 0.125, 0.7488, 0.125, 0.5012, 0.3958, 0.0, 0.6042, 0.0, 0.6042, 0.001225, 0.3958, 0.001225, 0.625, 0.001225, 0.625, 0.2488, 0.6042, 0.2488, 0.6042, 0.001225, 0.6042, 0.2625, 0.3958, 0.2625, 0.3958, 0.2488, 0.6042, 0.2488, 0.3625, 0.5012, 0.1375, 0.5012, 0.1375, 0.5, 0.3625, 0.5, 0.625, 0.2625, 0.625, 0.4875, 0.6042, 0.4875, 0.6042, 0.2625, 0.6042, 0.5012, 0.3958, 0.5012, 0.3958, 0.4875, 0.6042, 0.4875, 0.3625, 0.7488, 0.3625, 0.5012, 0.3958, 0.5012, 0.3958, 0.7488, 0.6375, 0.5012, 0.6375, 0.7488, 0.6042, 0.7488, 0.6042, 0.5012, 0.6042, 0.7625, 0.3958, 0.7625, 0.3958, 0.7488, 0.6042, 0.7488, 0.1375, 0.7488, 0.3625, 0.7488, 0.3625, 0.75, 0.1375, 0.75, 0.625, 0.7625, 0.625, 0.9875, 0.6042, 0.9875, 0.6042, 0.7625, 0.1375, 0.5012, 0.3625, 0.5012, 0.3625, 0.7488, 0.1375, 0.7488])
me_cube_011.materials.append(mat_sand)
me_cube_011.update()

# ---- objects
ob_upturned_runner = bpy.data.objects.new('Upturned runner', me_upturned_runner)
ob_upturned_runner_001 = bpy.data.objects.new('Upturned runner.001', me_upturned_runner_001)
ob_seat_riser = bpy.data.objects.new('Seat riser', me_cube_001)
ob_seat_riser_001 = bpy.data.objects.new('Seat riser.001', me_cube_002)
ob_seat_riser_002 = bpy.data.objects.new('Seat riser.002', me_cube_003)
ob_seat_riser_003 = bpy.data.objects.new('Seat riser.003', me_cube_004)
ob_seat_crossbar = bpy.data.objects.new('Seat crossbar', me_cube_005)
ob_seat_crossbar_001 = bpy.data.objects.new('Seat crossbar.001', me_cube_006)
ob_seat_plank = bpy.data.objects.new('Seat plank', me_cube_007)
ob_seat_plank_001 = bpy.data.objects.new('Seat plank.001', me_cube_008)
ob_seat_plank_002 = bpy.data.objects.new('Seat plank.002', me_cube_009)
ob_seat_plank_003 = bpy.data.objects.new('Seat plank.003', me_cube_010)
ob_seat_plank_004 = bpy.data.objects.new('Seat plank.004', me_cube_011)

# ---- transforms, parenting, visibility, modifiers, constraints
ob_upturned_runner.location = (0.0, 0.0, 0.0)
ob_upturned_runner_001.location = (0.0, 0.0, 0.0)
ob_seat_riser.location = (0.0, 0.0, 0.0)
ob_seat_riser_001.location = (0.0, 0.0, 0.0)
ob_seat_riser_002.location = (0.0, 0.0, 0.0)
ob_seat_riser_003.location = (0.0, 0.0, 0.0)
ob_seat_crossbar.location = (0.0, 0.0, 0.0)
ob_seat_crossbar_001.location = (0.0, 0.0, 0.0)
ob_seat_plank.location = (0.0, 0.0, 0.0)
ob_seat_plank_001.location = (0.0, 0.0, 0.0)
ob_seat_plank_002.location = (0.0, 0.0, 0.0)
ob_seat_plank_003.location = (0.0, 0.0, 0.0)
ob_seat_plank_004.location = (0.0, 0.0, 0.0)

# ---- collection membership
scene.collection.objects.link(ob_upturned_runner)
scene.collection.objects.link(ob_upturned_runner_001)
col_collection.objects.link(ob_seat_riser)
col_collection.objects.link(ob_seat_riser_001)
col_collection.objects.link(ob_seat_riser_002)
col_collection.objects.link(ob_seat_riser_003)
col_collection.objects.link(ob_seat_crossbar)
col_collection.objects.link(ob_seat_crossbar_001)
col_collection.objects.link(ob_seat_plank)
col_collection.objects.link(ob_seat_plank_001)
col_collection.objects.link(ob_seat_plank_002)
col_collection.objects.link(ob_seat_plank_003)
col_collection.objects.link(ob_seat_plank_004)

# ---- scene / render settings (as saved in the file)
scene.frame_start = 1; scene.frame_end = 250; scene.frame_set(1)
scene.render.engine = 'BLENDER_EEVEE_NEXT'
bpy.context.view_layer.update()

# ---- added for rendering (the .blend has no active camera and no usable light): camera, sun
cam_auto = bpy.data.cameras.new('AutoCamera')
cam_auto.lens = 50.0
cam_auto.sensor_width = 36.0
cam_auto.clip_end = 1000.0
ob_auto_camera = bpy.data.objects.new('AutoCamera', cam_auto)
scene.collection.objects.link(ob_auto_camera)
ob_auto_camera.location = (1.57432, -1.88919, 1.43446)
ob_auto_camera.rotation_euler = (1.09748, -7.21219e-08, 0.694738)
scene.camera = ob_auto_camera
light_auto_sun = bpy.data.lights.new('AutoSun', 'SUN')
light_auto_sun.energy = 3.0
light_auto_sun.angle = 0.0523599
ob_auto_sun = bpy.data.objects.new('AutoSun', light_auto_sun)
scene.collection.objects.link(ob_auto_sun)
ob_auto_sun.rotation_euler = (0.872665, 0.174533, 0.523599)
bpy.context.view_layer.update()
